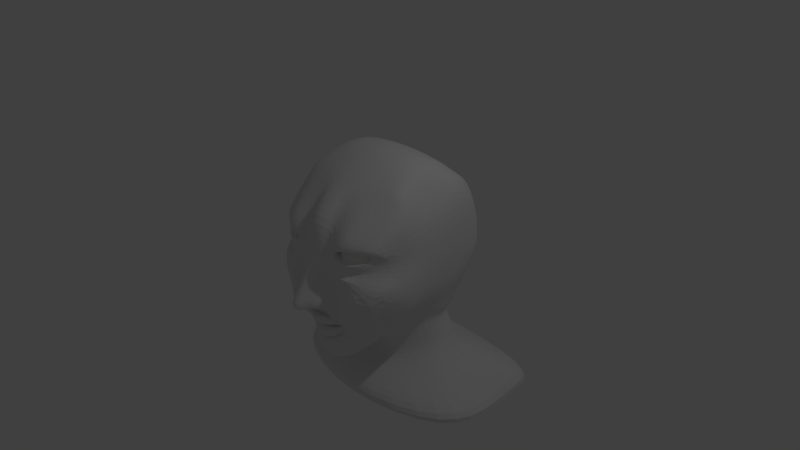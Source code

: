 # Source: shanhead.blend  (saved by Blender 2.78.0; exported with 4.5.12 LTS)
import bpy
from mathutils import Matrix  # noqa: F401  (used for matrix-valued properties, if any)

bpy.ops.wm.read_factory_settings(use_empty=True)
scene = bpy.context.scene
scene.name = 'Scene'

# ---- collections
col_collection_1 = bpy.data.collections.new('Collection 1'); scene.collection.children.link(col_collection_1)

# ---- materials (node trees are filled in below, after node groups)
mat_material = bpy.data.materials.new('Material')
mat_material.alpha_threshold = 0.0
mat_material.use_transparent_shadow = False
mat_material.roughness = 0.5
mat_material.line_color = (0.0, 0.0, 0.0, 1.0)
mat_eye = bpy.data.materials.new('eye')
mat_eye.alpha_threshold = 0.0
mat_eye.use_transparent_shadow = False
mat_eye.diffuse_color = (0.8, 0.7957, 0.783, 1.0)
mat_eye.roughness = 0.5

# ---- material node trees

# ---- world
world_world = bpy.data.worlds.new('World'); scene.world = world_world
world_world.color = (0.05088, 0.05088, 0.05088)
world_world.use_sun_shadow = False
world_world.sun_shadow_jitter_overblur = 0.0
world_world.cycles.sampling_method = 'MANUAL'

# ---- cameras
cam_camera = bpy.data.cameras.new('Camera')
cam_camera.clip_end = 100.0
cam_camera.lens = 35.0
cam_camera.sensor_width = 32.0
cam_camera.sensor_height = 18.0
cam_camera.ortho_scale = 7.314
cam_camera.dof.focus_distance = 0.0
cam_camera.dof.aperture_fstop = 128.0

# ---- lights
light_lamp = bpy.data.lights.new('Lamp', 'POINT')
light_lamp.transmission_factor = 0.0
light_lamp.cutoff_distance = 30.0
light_lamp.energy = 100.0
light_lamp.shadow_buffer_clip_start = 1.001
light_lamp.shadow_soft_size = 0.1
light_lamp.shadow_maximum_resolution = 0.006
light_lamp.use_absolute_resolution = True

# ---- meshes
me_cube = bpy.data.meshes.new('Cube')
me_cube.from_pydata([(0.0, -0.002131, -1.28), (0.3968, 0.1146, -1.147), (0.0, -0.6975, -1.309), (0.0, 1.723, -1.773), (0.6072, 0.4306, -0.8739), (0.0, 0.1221, 1.437), (0.0, 0.4577, 1.436), (0.0, -0.5906, 1.026), (0.3115, 0.1308, 1.418), (0.507, 0.4905, 1.379), (0.2186, -0.5194, 1.04), (0.9241, 0.7009, 0.007825), (0.9695, 0.1654, 0.7683), (0.7364, -0.5825, 0.4584), (0.8837, 0.6749, -0.3287), (0.9636, 0.6135, 0.8703), (0.7312, -0.6911, 0.4886), (0.6835, -0.3142, -0.7722), (0.0, -1.094, -0.0003384), (0.2361, -0.8577, -0.1056), (0.0, -0.8692, 0.3237), (0.0, -0.8088, -0.5655), (0.8866, -0.7722, -0.07168), (1.599, 0.702, -1.842), (1.039, 0.6491, -1.592), (0.0, 1.361, 0.006289), (0.4782, 1.33, 0.008753), (0.0, 1.226, -0.4085), (0.7387, 0.5295, -1.348), (0.0, 1.33, 0.464), (0.4594, 1.3, 0.4151), (0.4636, 1.176, -0.3977), (0.6718, 0.4979, -1.192), (1.595, -0.1224, -1.828), (0.7696, 0.4548, -0.6025), (0.5644, 0.9418, -0.909), (0.0, 1.083, -0.8839), (1.096, 0.2648, -1.623), (0.7606, 1.07, -0.3227), (0.8049, 1.23, 0.01053), (0.7606, 1.236, 0.4144), (0.2842, -0.7187, -0.6325), (0.4768, 0.1803, -1.451), (0.4903, -0.8706, 0.534), (0.8832, -0.5203, 0.1814), (0.3289, 0.0886, -1.348), (0.0, -0.6111, -1.839), (0.0, -0.4163, -1.656), (0.0, -0.04206, -1.556), (0.0, 0.0882, -1.415), (1.608, 1.592, -1.662), (0.8467, 1.116, -1.52), (0.7584, 1.024, -1.337), (0.6464, 0.9564, -1.109), (0.8548, 0.5882, 1.126), (0.74, 0.1621, 1.193), (0.8858, -0.1651, 1.021), (0.276, 1.177, 0.8858), (0.0, 1.201, 0.9072), (0.0, 1.162, -1.099), (0.3551, -0.868, 0.481), (0.0, -0.9305, 0.7617), (0.0, 1.264, -1.31), (0.0, 1.38, -1.499), (0.0, 1.854, -2.052), (1.656, 1.718, -1.989), (0.6872, 0.9182, -0.6484), (0.0, 0.9013, -1.931), (1.66, 0.8282, -2.125), (0.6709, 1.152, 0.8987), (1.601, 0.01216, -2.114), (0.0, -0.4735, -2.119), (0.6049, 0.6862, -0.9843), (0.0, 0.8293, 1.242), (0.4805, 0.8232, 1.19), (0.8645, 0.9652, 0.009178), (0.8222, 0.8726, -0.3257), (0.8773, 0.9249, 0.7429), (1.603, 1.147, -1.752), (0.6602, 0.7271, -1.151), (0.9426, 0.8826, -1.556), (0.7492, 0.7766, -1.342), (0.735, 0.6865, -0.6528), (0.7703, 0.8701, 1.053), (0.0, 1.378, -1.992), (1.658, 1.273, -2.057), (0.7052, 0.4427, -0.7196), (0.7134, 0.5398, 1.252), (0.6624, 0.1493, 1.319), (0.7238, -0.3143, 1.038), (0.5376, -0.8756, 0.1749), (0.4684, -0.8564, 0.3437), (0.6586, 1.28, 0.009642), (0.6243, 1.268, 0.4148), (0.6279, 1.123, -0.3602), (0.64, 0.93, -0.7787), (0.495, 1.165, 0.8923), (0.6412, 0.8466, 1.122), (0.6904, 0.6864, -0.8185), (0.1342, -1.196, -0.3023), (0.2481, -0.9156, -0.3633), (0.3097, -0.8357, 0.3895), (0.243, -0.7578, -0.6439), (0.5934, 0.9373, -0.8591), (0.6486, 0.6863, -0.8995), (0.0, -1.171, -0.3773), (0.0, -1.296, -0.2357), (0.2543, -0.9739, -0.1842), (0.5137, 0.1376, 1.386), (0.6144, 0.5156, 1.316), (0.1319, -0.8644, 0.7577), (0.1297, -0.9604, 0.01383), (0.0, -0.2212, -1.154), (0.1308, -0.8721, 0.3197), (0.123, -0.5505, 1.034), (0.3632, -0.1681, -1.018), (0.2288, -0.2671, 1.23), (0.9915, -0.1803, 0.01561), (0.9453, -0.1692, 0.6949), (0.7949, -0.1553, -0.6031), (0.7288, -0.1601, 1.182), (0.5577, -0.1617, -0.7876), (0.2047, -0.6132, -1.332), (0.5616, 0.1164, -0.8057), (0.5421, 1.284, 0.415), (0.3937, 1.171, 0.8893), (0.959, 0.1425, 0.03216), (0.4185, -0.4382, 1.039), (0.5482, 1.149, -0.3784), (0.444, -0.2226, 1.205), (0.5666, 0.8357, 1.153), (0.5751, 1.303, 0.00923), (0.0, -0.2823, 1.241), (0.6903, -0.7443, 0.3593), (0.2181, -0.7817, -0.6426), (0.1911, -0.7203, -0.699), (0.0, -0.7306, -0.9223), (0.2797, -0.7142, -0.64), (0.6406, 1.274, 0.2223), (0.4686, 1.315, 0.2151), (0.9227, -0.1788, 0.3297), (0.9465, 0.6754, 0.2603), (0.5581, 1.293, 0.2189), (0.8687, 0.952, 0.2493), (0.0, 1.347, 0.2213), (0.9803, 0.149, 0.3348), (0.781, 1.233, 0.229), (0.5901, -0.8147, -0.6877), (0.3152, -0.8998, 0.1205), (0.0, -0.7428, -0.4167), (0.4931, -0.6112, -0.9031), (0.208, -0.8254, -0.9306), (0.3449, -0.8325, -0.4754), (0.0, -0.8225, -1.038), (0.3937, -0.7728, -0.5929), (0.3963, -0.643, -0.621), (0.0, -0.9792, -0.6025), (0.2393, -0.7995, -0.5233), (0.3251, -0.6717, -0.6607), (0.2082, -0.6413, -0.7643), (0.2918, -0.7513, -0.5534), (0.0, -0.7639, -0.942), (0.342, -0.7046, -0.6079), (0.3351, -0.7176, -0.6283), (0.0, -0.9183, -0.6916), (0.2261, -0.8143, -0.5369), (0.3495, -0.8318, -0.213), (0.2028, -0.7215, -0.9038), (0.2772, -0.7679, -0.5739), (0.0, -0.9588, -0.8314), (0.3131, -0.7401, -0.6252), (0.0, -0.8285, -0.7241), (0.2238, -0.8272, -0.6014), (0.3022, -0.7217, -0.6501), (0.1968, -0.756, -0.7214), (0.2601, -0.7919, -0.6005), (0.0, -0.7829, -0.61), (0.1791, -0.4744, -0.4494), (0.1085, -0.5414, -0.4291), (0.06574, -0.5824, -0.4069), (0.01962, -0.4698, -0.5634), (0.1794, -0.4723, -0.4663), (0.1714, -0.4592, -0.4622), (0.0, -0.6533, -0.5786), (0.0, -0.6326, -0.642), (0.8028, -0.5068, 0.3509), (0.8479, -0.6466, 0.5554), (0.6749, -0.7302, 0.6117), (0.4968, -0.8648, 0.6742), (0.2045, -0.7801, 0.6289), (0.1883, -0.8321, 0.3125), (0.4622, -0.8635, 0.2377), (0.6998, -0.7123, 0.2603), (0.9115, -0.4876, 0.4624), (0.7783, -0.5518, 0.4604), (0.74, -0.6879, 0.5146), (0.4874, -0.8723, 0.5621), (0.3351, -0.8701, 0.5017), (0.2714, -0.8302, 0.3727), (0.4652, -0.8606, 0.3176), (0.6963, -0.737, 0.333), (0.685, -0.5827, 0.4636), (0.7129, -0.6632, 0.4693), (0.4839, -0.8378, 0.5124), (0.3663, -0.8338, 0.467), (0.4592, -0.8229, 0.3504), (0.3393, -0.8085, 0.4134), (0.6752, -0.7207, 0.3927), (0.7273, -0.5516, 0.4654), (0.722, -0.6601, 0.4956), (0.4811, -0.8394, 0.5409), (0.346, -0.8362, 0.4879), (0.3005, -0.8028, 0.3965), (0.4625, -0.8213, 0.377), (0.6811, -0.7131, 0.3662), (0.5713, -0.1878, 0.5626), (0.5992, -0.2684, 0.5683), (0.3702, -0.4384, 0.6114), (0.2526, -0.4259, 0.566), (0.2256, -0.3934, 0.5124), (0.5615, -0.3243, 0.4917), (0.3488, -0.4043, 0.4759), (0.9155, 0.1323, -0.2956), (0.7521, 0.1235, -0.605), (0.0, -0.8523, -0.523), (0.1836, -0.8759, -0.4396), (0.3797, -0.6632, -0.6229), (0.3463, -0.5417, -1.132), (0.5614, -0.9407, -0.1128), (0.3743, -0.9493, -0.4108), (0.3552, -0.6378, -0.9164), (0.287, -0.6984, -0.7149), (0.9561, -0.1671, -0.3126), (0.369, -0.8568, -0.1248)], [(90, 229)], [(78, 23, 68, 85), (3, 50, 65, 64), (98, 95, 66, 82), (149, 99, 105), (5, 8, 9, 6), (73, 74, 57, 58), (88, 55, 54, 87), (97, 83, 69, 96), (5, 132, 116, 8), (120, 89, 56), (7, 61, 110, 114), (89, 187, 186, 56), (75, 76, 38, 39), (76, 82, 66, 38), (12, 15, 54, 55), (75, 39, 146, 143), (77, 40, 69, 83), (44, 117, 140, 185), (118, 56, 186), (44, 22, 117), (90, 44, 185, 192, 191), (81, 28, 24, 80), (59, 53, 52, 62), (37, 47, 46, 33), (72, 4, 32, 79), (80, 24, 23, 78), (42, 48, 47, 37), (62, 52, 51, 63), (79, 32, 28, 81), (45, 49, 48, 42), (36, 35, 53, 59), (63, 51, 50, 3), (1, 0, 49, 45), (25, 144, 139, 26), (92, 138, 146, 39), (29, 58, 57, 30), (93, 96, 69, 40), (25, 26, 31, 27), (27, 31, 35, 36), (92, 39, 38, 94), (94, 38, 66, 95), (28, 42, 37, 24), (4, 1, 45, 32), (33, 46, 71, 70), (23, 33, 70, 68), (24, 37, 33, 23), (84, 64, 65, 85), (32, 45, 42, 28), (71, 67, 68, 70), (67, 84, 85, 68), (53, 79, 81, 52), (51, 80, 78, 50), (35, 72, 79, 53), (52, 81, 80, 51), (15, 77, 83, 54), (11, 75, 143, 141), (14, 34, 82, 76), (11, 14, 76, 75), (87, 54, 83, 97), (6, 9, 74, 73), (86, 98, 82, 34), (50, 78, 85, 65), (4, 72, 104, 86), (9, 109, 130, 74), (31, 128, 103, 35), (26, 131, 128, 31), (30, 57, 125, 124), (26, 139, 142, 131), (10, 189, 188, 127), (116, 10, 127, 129), (74, 130, 125, 57), (8, 108, 109, 9), (72, 35, 103, 104), (1, 4, 86, 123), (90, 22, 44), (129, 127, 89, 120), (105, 99, 106), (19, 107, 166), (106, 99, 111, 18), (111, 99, 107, 19), (1, 123, 115), (109, 108, 88, 87), (111, 113, 20, 18), (113, 190, 189, 110), (20, 113, 110, 61), (114, 110, 189, 10), (8, 116, 129, 108), (12, 55, 56, 118), (88, 120, 56, 55), (0, 1, 115, 112), (2, 112, 122), (149, 100, 99), (122, 151, 153, 2), (112, 115, 122), (130, 109, 87, 97), (107, 99, 100), (17, 150, 227), (128, 131, 92, 94), (116, 132, 7, 114, 10), (12, 118, 140, 145), (131, 142, 138, 92), (127, 188, 187, 89), (125, 130, 97, 96), (104, 103, 95, 98), (108, 129, 120, 88), (86, 104, 98), (103, 128, 94, 95), (124, 125, 96, 93), (90, 148, 233, 228, 22), (34, 14, 222, 223), (233, 148, 19), (17, 147, 150), (126, 117, 232, 222), (126, 11, 141, 145), (145, 140, 117, 126), (142, 139, 30, 124), (146, 138, 93, 40), (145, 141, 15, 12), (185, 140, 118, 186, 193), (138, 142, 124, 93), (141, 143, 77, 15), (139, 144, 29, 30), (143, 146, 40, 77), (17, 121, 119), (190, 113, 111, 19), (100, 229, 166), (191, 190, 19, 148, 90), (101, 91, 205, 212), (176, 135, 180, 184), (233, 166, 229, 22, 228), (21, 157, 100, 149), (155, 226, 154), (158, 231, 230, 150, 154), (160, 154, 147, 152), (159, 136, 153, 151), (157, 160, 152, 100), (162, 163, 226, 155, 154), (156, 225, 224), (163, 158, 226), (158, 167, 159, 231), (168, 162, 154, 160), (167, 161, 136, 159), (165, 168, 160, 157), (170, 163, 162), (164, 172, 165, 225, 156), (163, 173, 158), (173, 174, 167, 158), (175, 170, 162, 168), (174, 169, 161, 167), (172, 175, 168, 165), (41, 163, 170), (171, 134, 172, 164), (41, 137, 173, 163), (137, 135, 174, 173), (102, 41, 170, 175), (135, 176, 169, 174), (134, 102, 175, 172), (177, 181, 178, 179, 183, 184, 180, 182), (135, 137, 182, 180), (134, 171, 183, 179), (102, 134, 179, 178), (41, 102, 178, 181), (137, 41, 177, 182), (41, 181, 177), (195, 194, 193, 186), (196, 195, 187, 188), (197, 196, 188, 189), (198, 197, 189, 190), (199, 198, 190, 191), (195, 186, 187), (200, 199, 191, 192), (16, 43, 210, 209), (193, 194, 185), (194, 200, 192, 185), (16, 13, 194, 195), (60, 43, 196, 197), (101, 60, 197, 198), (91, 101, 198, 199), (133, 91, 199, 200), (43, 16, 195, 196), (13, 133, 200, 194), (207, 201, 215, 220), (203, 204, 218, 217), (43, 60, 211, 210), (133, 13, 208, 214), (91, 133, 214, 205), (60, 101, 212, 211), (13, 16, 209, 208), (202, 201, 208, 209), (204, 203, 210, 211), (206, 204, 211, 212), (213, 206, 212, 205), (207, 213, 205, 214), (203, 202, 209, 210), (201, 207, 214, 208), (215, 216, 217, 221, 220), (217, 218, 219, 221), (213, 207, 220, 221), (204, 206, 219, 218), (201, 202, 216, 215), (202, 203, 217, 216), (206, 213, 221, 219), (222, 14, 11, 126), (222, 119, 223), (223, 123, 86, 34), (223, 119, 121, 123), (17, 227, 122, 115, 121), (123, 121, 115), (227, 230, 151, 122), (224, 225, 165, 157, 21), (154, 150, 147), (154, 226, 158), (230, 227, 150), (230, 231, 159, 151), (232, 22, 17, 119), (222, 232, 119), (166, 107, 100), (22, 147, 17), (22, 229, 100, 152, 147), (166, 233, 19), (117, 22, 232)])
me_cube.materials.append(mat_material)
me_cube.use_remesh_preserve_volume = False
me_cube.use_remesh_preserve_attributes = False
me_cube.use_mirror_vertex_groups = False
me_cube.update()
me_sphere = bpy.data.meshes.new('Sphere')
me_sphere.from_pydata([(-0.09169, 0.01123, 1.264), (-0.04915, 0.002814, 1.285), (-0.008639, -0.01465, 1.304), (0.02829, -0.04048, 1.32), (0.0602, -0.07371, 1.334), (0.08589, -0.113, 1.344), (0.1044, -0.157, 1.35), (0.1149, -0.2038, 1.352), (0.1171, -0.2517, 1.35), (0.1109, -0.299, 1.344), (0.0965, -0.3436, 1.333), (0.07448, -0.384, 1.319), (0.04568, -0.4186, 1.303), (0.01121, -0.446, 1.283), (-0.02761, -0.4653, 1.263), (-0.09667, 0.01053, 1.272), (-0.05892, 0.001457, 1.3), (-0.02282, -0.01662, 1.326), (0.01024, -0.04299, 1.349), (0.03898, -0.07666, 1.368), (0.06231, -0.1163, 1.382), (0.07933, -0.1604, 1.39), (0.08938, -0.2073, 1.393), (0.09208, -0.2552, 1.39), (0.08732, -0.3022, 1.381), (0.07528, -0.3466, 1.367), (0.05644, -0.3865, 1.348), (0.03151, -0.4206, 1.325), (0.001444, -0.4474, 1.299), (-0.03259, -0.466, 1.27), (-0.1031, 0.009652, 1.279), (-0.0715, -0.0002722, 1.313), (-0.04108, -0.01913, 1.345), (-0.01301, -0.04619, 1.374), (0.01165, -0.08041, 1.397), (0.03194, -0.1205, 1.414), (0.04709, -0.1649, 1.424), (0.05651, -0.2119, 1.428), (0.05983, -0.2597, 1.424), (0.05694, -0.3064, 1.413), (0.04795, -0.3503, 1.396), (0.03319, -0.3897, 1.373), (0.01324, -0.4231, 1.344), (-0.01114, -0.4491, 1.312), (-0.039, -0.4668, 1.277), (-0.1107, 0.008614, 1.284), (-0.08641, -0.002307, 1.324), (-0.06273, -0.02208, 1.361), (-0.04056, -0.04995, 1.393), (-0.02075, -0.08483, 1.42), (-0.004056, -0.1254, 1.439), (0.008873, -0.1701, 1.451), (0.01754, -0.2172, 1.455), (0.02162, -0.2649, 1.451), (0.02095, -0.3113, 1.439), (0.01555, -0.3547, 1.419), (0.00564, -0.3935, 1.392), (-0.008406, -0.426, 1.36), (-0.02605, -0.4512, 1.323), (-0.04661, -0.4679, 1.283), (-0.1192, 0.007461, 1.288), (-0.1031, -0.00457, 1.331), (-0.08693, -0.02537, 1.372), (-0.07136, -0.05413, 1.407), (-0.05696, -0.08975, 1.436), (-0.0443, -0.1309, 1.457), (-0.03385, -0.1759, 1.47), (-0.02601, -0.2231, 1.475), (-0.0211, -0.2707, 1.47), (-0.01929, -0.3168, 1.457), (-0.02066, -0.3597, 1.435), (-0.02516, -0.3977, 1.406), (-0.0326, -0.4293, 1.37), (-0.04272, -0.4534, 1.33), (-0.0551, -0.469, 1.286), (-0.1282, 0.006236, 1.29), (-0.1209, -0.006973, 1.335), (-0.1127, -0.02885, 1.377), (-0.1042, -0.05857, 1.414), (-0.0956, -0.09497, 1.444), (-0.08723, -0.1367, 1.467), (-0.07943, -0.182, 1.48), (-0.07249, -0.2294, 1.485), (-0.06668, -0.2768, 1.48), (-0.06223, -0.3226, 1.466), (-0.05931, -0.3649, 1.444), (-0.05802, -0.4021, 1.413), (-0.05842, -0.4328, 1.376), (-0.0605, -0.4558, 1.334), (-0.06417, -0.4703, 1.288), (-0.1375, 0.004986, 1.29), (-0.1391, -0.009424, 1.336), (-0.1392, -0.03241, 1.378), (-0.1379, -0.0631, 1.415), (-0.1352, -0.1003, 1.445), (-0.1312, -0.1426, 1.468), (-0.1261, -0.1883, 1.482), (-0.1201, -0.2358, 1.486), (-0.1134, -0.2831, 1.481), (-0.1062, -0.3285, 1.467), (-0.09889, -0.3702, 1.445), (-0.09168, -0.4066, 1.414), (-0.08487, -0.4364, 1.377), (-0.07872, -0.4583, 1.335), (-0.07346, -0.4715, 1.289), (-0.1467, 0.00376, 1.288), (-0.157, -0.01183, 1.333), (-0.1653, -0.0359, 1.373), (-0.1711, -0.06754, 1.409), (-0.1742, -0.1055, 1.438), (-0.1746, -0.1484, 1.46), (-0.1721, -0.1945, 1.473), (-0.167, -0.2421, 1.478), (-0.1594, -0.2893, 1.473), (-0.1496, -0.3343, 1.46), (-0.1379, -0.3754, 1.438), (-0.1249, -0.4111, 1.408), (-0.1109, -0.4399, 1.372), (-0.09667, -0.4607, 1.331), (-0.08261, -0.4727, 1.287), (-0.1554, 0.002605, 1.285), (-0.174, -0.0141, 1.326), (-0.1899, -0.0392, 1.364), (-0.2025, -0.07173, 1.397), (-0.2111, -0.1104, 1.424), (-0.2156, -0.1539, 1.444), (-0.2157, -0.2003, 1.456), (-0.2114, -0.248, 1.46), (-0.2029, -0.2951, 1.456), (-0.1906, -0.3398, 1.444), (-0.1748, -0.3804, 1.423), (-0.1563, -0.4153, 1.396), (-0.1356, -0.4432, 1.363), (-0.1137, -0.4629, 1.325), (-0.09127, -0.4739, 1.284), (-0.1632, 0.001564, 1.28), (-0.1894, -0.01614, 1.316), (-0.2123, -0.04216, 1.349), (-0.2309, -0.0755, 1.379), (-0.2445, -0.1149, 1.403), (-0.2527, -0.1588, 1.42), (-0.2551, -0.2055, 1.431), (-0.2516, -0.2533, 1.435), (-0.2424, -0.3003, 1.431), (-0.2277, -0.3447, 1.42), (-0.2082, -0.3848, 1.402), (-0.1847, -0.419, 1.378), (-0.1579, -0.4461, 1.348), (-0.1291, -0.465, 1.315), (-0.09912, -0.4749, 1.279), (-0.1699, 0.0006785, 1.274), (-0.2026, -0.01787, 1.303), (-0.2314, -0.04468, 1.331), (-0.2552, -0.07871, 1.355), (-0.2732, -0.1187, 1.375), (-0.2846, -0.163, 1.39), (-0.2889, -0.21, 1.399), (-0.2861, -0.2579, 1.401), (-0.2762, -0.3048, 1.398), (-0.2596, -0.3489, 1.389), (-0.2369, -0.3886, 1.374), (-0.209, -0.4222, 1.354), (-0.1771, -0.4486, 1.33), (-0.1422, -0.4667, 1.302), (-0.1058, -0.4758, 1.272), (-0.1753, -1.813e-05, 1.266), (-0.2131, -0.01924, 1.288), (-0.2466, -0.04666, 1.309), (-0.2746, -0.08124, 1.327), (-0.296, -0.1216, 1.342), (-0.3099, -0.1663, 1.353), (-0.3158, -0.2135, 1.36), (-0.3135, -0.2614, 1.362), (-0.303, -0.3083, 1.36), (-0.2849, -0.3522, 1.353), (-0.2597, -0.3915, 1.341), (-0.2284, -0.4248, 1.326), (-0.1923, -0.4506, 1.308), (-0.1527, -0.4681, 1.287), (-0.1112, -0.4765, 1.265), (-0.179, -0.000499, 1.257), (-0.2204, -0.02018, 1.272), (-0.2573, -0.04803, 1.285), (-0.2882, -0.08298, 1.296), (-0.312, -0.1237, 1.306), (-0.3276, -0.1686, 1.313), (-0.3346, -0.2159, 1.317), (-0.3327, -0.2639, 1.318), (-0.3219, -0.3107, 1.317), (-0.3026, -0.3545, 1.312), (-0.2757, -0.3936, 1.305), (-0.242, -0.4265, 1.295), (-0.203, -0.452, 1.284), (-0.1601, -0.469, 1.27), (-0.1149, -0.477, 1.256), (-0.181, -0.0007455, 1.248), (-0.2244, -0.02067, 1.254), (-0.2631, -0.04874, 1.259), (-0.2956, -0.08387, 1.263), (-0.3206, -0.1247, 1.267), (-0.3372, -0.1697, 1.269), (-0.3448, -0.2171, 1.271), (-0.3431, -0.2652, 1.271), (-0.3321, -0.3119, 1.271), (-0.3122, -0.3556, 1.269), (-0.2843, -0.3946, 1.266), (-0.2494, -0.4274, 1.262), (-0.2088, -0.4527, 1.258), (-0.1641, -0.4695, 1.252), (-0.117, -0.4772, 1.247), (-0.1813, -0.0007484, 1.239), (-0.2248, -0.02067, 1.235), (-0.2637, -0.04874, 1.232), (-0.2963, -0.08388, 1.229), (-0.3215, -0.1247, 1.227), (-0.3383, -0.1697, 1.225), (-0.3459, -0.2172, 1.224), (-0.3442, -0.2652, 1.223), (-0.3332, -0.3119, 1.224), (-0.3133, -0.3557, 1.224), (-0.2852, -0.3947, 1.226), (-0.2501, -0.4274, 1.228), (-0.2094, -0.4527, 1.231), (-0.1645, -0.4695, 1.234), (-0.1172, -0.4772, 1.237), (-0.1797, -0.0005074, 1.23), (-0.2217, -0.0202, 1.217), (-0.2591, -0.04806, 1.206), (-0.2906, -0.08301, 1.196), (-0.3147, -0.1237, 1.187), (-0.3307, -0.1686, 1.181), (-0.3379, -0.2159, 1.177), (-0.336, -0.2639, 1.176), (-0.3251, -0.3107, 1.177), (-0.3057, -0.3545, 1.181), (-0.2784, -0.3936, 1.187), (-0.2444, -0.4265, 1.195), (-0.2048, -0.452, 1.205), (-0.1613, -0.4691, 1.216), (-0.1156, -0.477, 1.228), (-0.1763, -3.18e-05, 1.221), (-0.2151, -0.01927, 1.2), (-0.2496, -0.0467, 1.181), (-0.2784, -0.08129, 1.164), (-0.3004, -0.1217, 1.15), (-0.3148, -0.1663, 1.14), (-0.321, -0.2136, 1.133), (-0.3188, -0.2615, 1.131), (-0.3083, -0.3083, 1.133), (-0.2898, -0.3523, 1.139), (-0.2641, -0.3916, 1.149), (-0.2322, -0.4248, 1.163), (-0.1953, -0.4507, 1.18), (-0.1548, -0.4681, 1.199), (-0.1122, -0.4765, 1.219), (-0.1713, 0.0006601, 1.213), (-0.2054, -0.01791, 1.184), (-0.2354, -0.04473, 1.158), (-0.2604, -0.07878, 1.135), (-0.2792, -0.1187, 1.116), (-0.2912, -0.1631, 1.102), (-0.296, -0.2101, 1.094), (-0.2933, -0.258, 1.091), (-0.2832, -0.3049, 1.093), (-0.2662, -0.349, 1.102), (-0.2429, -0.3887, 1.116), (-0.2142, -0.4223, 1.134), (-0.1811, -0.4487, 1.157), (-0.145, -0.4668, 1.183), (-0.1072, -0.4758, 1.212), (-0.1649, 0.001542, 1.206), (-0.1928, -0.01618, 1.171), (-0.2172, -0.04222, 1.139), (-0.2371, -0.07558, 1.111), (-0.2519, -0.115, 1.088), (-0.2609, -0.1589, 1.07), (-0.2638, -0.2056, 1.06), (-0.2604, -0.2534, 1.056), (-0.251, -0.3004, 1.059), (-0.2359, -0.3448, 1.07), (-0.2156, -0.3849, 1.087), (-0.1909, -0.4191, 1.11), (-0.1628, -0.4462, 1.138), (-0.1324, -0.465, 1.17), (-0.1008, -0.475, 1.205), (-0.1573, 0.002579, 1.201), (-0.1779, -0.01415, 1.161), (-0.1955, -0.03927, 1.124), (-0.2096, -0.07182, 1.091), (-0.2195, -0.1106, 1.065), (-0.2249, -0.154, 1.045), (-0.2255, -0.2004, 1.032), (-0.2215, -0.2481, 1.028), (-0.2128, -0.2952, 1.032), (-0.1999, -0.3399, 1.044), (-0.1832, -0.3805, 1.064), (-0.1634, -0.4154, 1.09), (-0.1412, -0.4432, 1.123), (-0.1175, -0.463, 1.159), (-0.09323, -0.4739, 1.199), (-0.1346, 0.01026, 1.242), (-0.1488, 0.003733, 1.197), (-0.1612, -0.01188, 1.153), (-0.1713, -0.03598, 1.113), (-0.1788, -0.06764, 1.078), (-0.1833, -0.1056, 1.048), (-0.1846, -0.1485, 1.027), (-0.1828, -0.1946, 1.013), (-0.1779, -0.2422, 1.009), (-0.1701, -0.2894, 1.013), (-0.1596, -0.3344, 1.026), (-0.147, -0.3756, 1.048), (-0.1326, -0.4112, 1.077), (-0.117, -0.4399, 1.112), (-0.1008, -0.4607, 1.152), (-0.08473, -0.4728, 1.196), (-0.1397, 0.004958, 1.195), (-0.1434, -0.00948, 1.149), (-0.1455, -0.03249, 1.107), (-0.1459, -0.0632, 1.07), (-0.1446, -0.1004, 1.04), (-0.1417, -0.1427, 1.017), (-0.1372, -0.1885, 1.003), (-0.1314, -0.2359, 0.9984), (-0.1245, -0.2833, 1.003), (-0.1167, -0.3286, 1.017), (-0.1083, -0.3703, 1.039), (-0.0997, -0.4067, 1.069), (-0.09117, -0.4365, 1.106), (-0.08306, -0.4583, 1.148), (-0.07567, -0.4715, 1.194), (-0.1305, 0.006207, 1.195), (-0.1252, -0.007029, 1.149), (-0.119, -0.02894, 1.106), (-0.1122, -0.05867, 1.069), (-0.105, -0.09509, 1.039), (-0.0977, -0.1368, 1.016), (-0.09054, -0.1822, 1.002), (-0.08382, -0.2295, 0.9973), (-0.0778, -0.277, 1.002), (-0.0727, -0.3227, 1.016), (-0.06873, -0.365, 1.038), (-0.06603, -0.4022, 1.068), (-0.06472, -0.4329, 1.105), (-0.06484, -0.4559, 1.148), (-0.06638, -0.4703, 1.193), (-0.1213, 0.007433, 1.196), (-0.1072, -0.004624, 1.152), (-0.09298, -0.02544, 1.111), (-0.07906, -0.05423, 1.075), (-0.06602, -0.08987, 1.046), (-0.05436, -0.131, 1.024), (-0.04453, -0.176, 1.01), (-0.03691, -0.2232, 1.006), (-0.03179, -0.2708, 1.01), (-0.02936, -0.3169, 1.023), (-0.02972, -0.3598, 1.045), (-0.03286, -0.3978, 1.074), (-0.03866, -0.4294, 1.11), (-0.04688, -0.4535, 1.151), (-0.05723, -0.4691, 1.195), (-0.1126, 0.008589, 1.2), (-0.09025, -0.002357, 1.159), (-0.06831, -0.02215, 1.121), (-0.04766, -0.05004, 1.087), (-0.0291, -0.08494, 1.06), (-0.01333, -0.1255, 1.04), (-0.0009763, -0.1702, 1.027), (0.0075, -0.2173, 1.023), (0.01177, -0.265, 1.027), (0.01167, -0.3114, 1.039), (0.007202, -0.3549, 1.059), (-0.00146, -0.3936, 1.086), (-0.01398, -0.4261, 1.12), (-0.02989, -0.4512, 1.157), (-0.04856, -0.4679, 1.198), (-0.1048, 0.00963, 1.205), (-0.07487, -0.0003161, 1.168), (-0.04597, -0.01919, 1.135), (-0.01923, -0.04627, 1.106), (0.004332, -0.08051, 1.082), (0.02381, -0.1206, 1.064), (0.03846, -0.165, 1.053), (0.0477, -0.212, 1.049), (0.0512, -0.2598, 1.052), (0.04881, -0.3065, 1.063), (0.04063, -0.3504, 1.081), (0.02697, -0.3898, 1.105), (0.008351, -0.4231, 1.134), (-0.0145, -0.4492, 1.167), (-0.04072, -0.4669, 1.203), (-0.09808, 0.01052, 1.211), (-0.06168, 0.001421, 1.181), (-0.02683, -0.01667, 1.153), (0.005131, -0.04306, 1.129), (0.03298, -0.07673, 1.109), (0.05564, -0.1164, 1.094), (0.07225, -0.1605, 1.085), (0.08216, -0.2074, 1.082), (0.08499, -0.2553, 1.085), (0.08064, -0.3023, 1.094), (0.06928, -0.3466, 1.108), (0.05133, -0.3866, 1.128), (0.02749, -0.4206, 1.152), (-0.00132, -0.4474, 1.18), (-0.034, -0.466, 1.21), (-0.09274, 0.01121, 1.219), (-0.0512, 0.002788, 1.196), (-0.01162, -0.01468, 1.175), (0.02449, -0.04053, 1.157), (0.05574, -0.07376, 1.142), (0.08093, -0.1131, 1.131), (0.0991, -0.157, 1.124), (0.1095, -0.2039, 1.121), (0.1118, -0.2518, 1.123), (0.1059, -0.299, 1.13), (0.09204, -0.3437, 1.141), (0.07069, -0.3841, 1.156), (0.0427, -0.4186, 1.174), (0.009157, -0.4461, 1.195), (-0.02866, -0.4653, 1.217), (-0.08898, 0.01169, 1.227), (-0.04384, 0.003731, 1.213), (-0.0009271, -0.01332, 1.2), (0.0381, -0.03879, 1.188), (0.07175, -0.07172, 1.178), (0.09872, -0.1108, 1.171), (0.118, -0.1546, 1.167), (0.1288, -0.2014, 1.165), (0.1307, -0.2494, 1.166), (0.1237, -0.2967, 1.171), (0.108, -0.3416, 1.178), (0.0843, -0.3823, 1.187), (0.0534, -0.4173, 1.199), (0.01652, -0.4451, 1.212), (-0.0249, -0.4648, 1.226), (-0.08696, 0.01194, 1.237), (-0.03986, 0.004214, 1.231), (0.004841, -0.01261, 1.226), (0.04544, -0.0379, 1.221), (0.08038, -0.07066, 1.217), (0.1083, -0.1097, 1.215), (0.1282, -0.1534, 1.213), (0.1392, -0.2001, 1.212), (0.1409, -0.2482, 1.212), (0.1333, -0.2956, 1.214), (0.1167, -0.3406, 1.217), (0.09164, -0.3814, 1.22), (0.05916, -0.4166, 1.225), (0.0205, -0.4446, 1.23), (-0.02288, -0.4646, 1.235), (-0.08674, 0.01194, 1.246), (-0.03944, 0.00422, 1.249), (0.005461, -0.0126, 1.252), (0.04623, -0.03789, 1.255), (0.08131, -0.07065, 1.257), (0.1093, -0.1096, 1.259), (0.1293, -0.1534, 1.26), (0.1403, -0.2001, 1.26), (0.142, -0.2481, 1.26), (0.1343, -0.2956, 1.258), (0.1176, -0.3406, 1.257), (0.09243, -0.3814, 1.254), (0.05978, -0.4166, 1.251), (0.02092, -0.4446, 1.248), (-0.02266, -0.4646, 1.245), (-0.08834, 0.0117, 1.255), (-0.04257, 0.003747, 1.267), (0.0009092, -0.01329, 1.279), (0.04044, -0.03876, 1.289), (0.0745, -0.07168, 1.297), (0.1018, -0.1108, 1.303), (0.1212, -0.1546, 1.306), (0.1321, -0.2014, 1.307), (0.134, -0.2494, 1.306), (0.1268, -0.2967, 1.302), (0.1108, -0.3416, 1.296), (0.08664, -0.3823, 1.288), (0.05523, -0.4172, 1.278), (0.01779, -0.4451, 1.266), (-0.02426, -0.4648, 1.254), (-0.06929, -0.4756, 1.241)], [], [(479, 478, 12, 13), (472, 471, 5, 6), (480, 479, 13, 14), (473, 472, 6, 7), (466, 300, 0), (481, 480, 14), (474, 473, 7, 8), (467, 466, 0, 1), (475, 474, 8, 9), (468, 467, 1, 2), (476, 475, 9, 10), (469, 468, 2, 3), (477, 476, 10, 11), (470, 469, 3, 4), (478, 477, 11, 12), (471, 470, 4, 5), (12, 11, 26, 27), (5, 4, 19, 20), (13, 12, 27, 28), (6, 5, 20, 21), (14, 13, 28, 29), (7, 6, 21, 22), (0, 300, 15), (481, 14, 29), (8, 7, 22, 23), (1, 0, 15, 16), (9, 8, 23, 24), (2, 1, 16, 17), (10, 9, 24, 25), (3, 2, 17, 18), (11, 10, 25, 26), (4, 3, 18, 19), (16, 15, 30, 31), (24, 23, 38, 39), (17, 16, 31, 32), (25, 24, 39, 40), (18, 17, 32, 33), (26, 25, 40, 41), (19, 18, 33, 34), (27, 26, 41, 42), (20, 19, 34, 35), (28, 27, 42, 43), (21, 20, 35, 36), (29, 28, 43, 44), (22, 21, 36, 37), (15, 300, 30), (481, 29, 44), (23, 22, 37, 38), (35, 34, 49, 50), (43, 42, 57, 58), (36, 35, 50, 51), (44, 43, 58, 59), (37, 36, 51, 52), (30, 300, 45), (481, 44, 59), (38, 37, 52, 53), (31, 30, 45, 46), (39, 38, 53, 54), (32, 31, 46, 47), (40, 39, 54, 55), (33, 32, 47, 48), (41, 40, 55, 56), (34, 33, 48, 49), (42, 41, 56, 57), (54, 53, 68, 69), (47, 46, 61, 62), (55, 54, 69, 70), (48, 47, 62, 63), (56, 55, 70, 71), (49, 48, 63, 64), (57, 56, 71, 72), (50, 49, 64, 65), (58, 57, 72, 73), (51, 50, 65, 66), (59, 58, 73, 74), (52, 51, 66, 67), (45, 300, 60), (481, 59, 74), (53, 52, 67, 68), (46, 45, 60, 61), (73, 72, 87, 88), (66, 65, 80, 81), (74, 73, 88, 89), (67, 66, 81, 82), (60, 300, 75), (481, 74, 89), (68, 67, 82, 83), (61, 60, 75, 76), (69, 68, 83, 84), (62, 61, 76, 77), (70, 69, 84, 85), (63, 62, 77, 78), (71, 70, 85, 86), (64, 63, 78, 79), (72, 71, 86, 87), (65, 64, 79, 80), (77, 76, 91, 92), (85, 84, 99, 100), (78, 77, 92, 93), (86, 85, 100, 101), (79, 78, 93, 94), (87, 86, 101, 102), (80, 79, 94, 95), (88, 87, 102, 103), (81, 80, 95, 96), (89, 88, 103, 104), (82, 81, 96, 97), (75, 300, 90), (481, 89, 104), (83, 82, 97, 98), (76, 75, 90, 91), (84, 83, 98, 99), (96, 95, 110, 111), (104, 103, 118, 119), (97, 96, 111, 112), (90, 300, 105), (481, 104, 119), (98, 97, 112, 113), (91, 90, 105, 106), (99, 98, 113, 114), (92, 91, 106, 107), (100, 99, 114, 115), (93, 92, 107, 108), (101, 100, 115, 116), (94, 93, 108, 109), (102, 101, 116, 117), (95, 94, 109, 110), (103, 102, 117, 118), (115, 114, 129, 130), (108, 107, 122, 123), (116, 115, 130, 131), (109, 108, 123, 124), (117, 116, 131, 132), (110, 109, 124, 125), (118, 117, 132, 133), (111, 110, 125, 126), (119, 118, 133, 134), (112, 111, 126, 127), (105, 300, 120), (481, 119, 134), (113, 112, 127, 128), (106, 105, 120, 121), (114, 113, 128, 129), (107, 106, 121, 122), (134, 133, 148, 149), (127, 126, 141, 142), (120, 300, 135), (481, 134, 149), (128, 127, 142, 143), (121, 120, 135, 136), (129, 128, 143, 144), (122, 121, 136, 137), (130, 129, 144, 145), (123, 122, 137, 138), (131, 130, 145, 146), (124, 123, 138, 139), (132, 131, 146, 147), (125, 124, 139, 140), (133, 132, 147, 148), (126, 125, 140, 141), (146, 145, 160, 161), (139, 138, 153, 154), (147, 146, 161, 162), (140, 139, 154, 155), (148, 147, 162, 163), (141, 140, 155, 156), (149, 148, 163, 164), (142, 141, 156, 157), (135, 300, 150), (481, 149, 164), (143, 142, 157, 158), (136, 135, 150, 151), (144, 143, 158, 159), (137, 136, 151, 152), (145, 144, 159, 160), (138, 137, 152, 153), (150, 300, 165), (481, 164, 179), (158, 157, 172, 173), (151, 150, 165, 166), (159, 158, 173, 174), (152, 151, 166, 167), (160, 159, 174, 175), (153, 152, 167, 168), (161, 160, 175, 176), (154, 153, 168, 169), (162, 161, 176, 177), (155, 154, 169, 170), (163, 162, 177, 178), (156, 155, 170, 171), (164, 163, 178, 179), (157, 156, 171, 172), (169, 168, 183, 184), (177, 176, 191, 192), (170, 169, 184, 185), (178, 177, 192, 193), (171, 170, 185, 186), (179, 178, 193, 194), (172, 171, 186, 187), (165, 300, 180), (481, 179, 194), (173, 172, 187, 188), (166, 165, 180, 181), (174, 173, 188, 189), (167, 166, 181, 182), (175, 174, 189, 190), (168, 167, 182, 183), (176, 175, 190, 191), (188, 187, 202, 203), (181, 180, 195, 196), (189, 188, 203, 204), (182, 181, 196, 197), (190, 189, 204, 205), (183, 182, 197, 198), (191, 190, 205, 206), (184, 183, 198, 199), (192, 191, 206, 207), (185, 184, 199, 200), (193, 192, 207, 208), (186, 185, 200, 201), (194, 193, 208, 209), (187, 186, 201, 202), (180, 300, 195), (481, 194, 209), (207, 206, 221, 222), (200, 199, 214, 215), (208, 207, 222, 223), (201, 200, 215, 216), (209, 208, 223, 224), (202, 201, 216, 217), (195, 300, 210), (481, 209, 224), (203, 202, 217, 218), (196, 195, 210, 211), (204, 203, 218, 219), (197, 196, 211, 212), (205, 204, 219, 220), (198, 197, 212, 213), (206, 205, 220, 221), (199, 198, 213, 214), (211, 210, 225, 226), (219, 218, 233, 234), (212, 211, 226, 227), (220, 219, 234, 235), (213, 212, 227, 228), (221, 220, 235, 236), (214, 213, 228, 229), (222, 221, 236, 237), (215, 214, 229, 230), (223, 222, 237, 238), (216, 215, 230, 231), (224, 223, 238, 239), (217, 216, 231, 232), (210, 300, 225), (481, 224, 239), (218, 217, 232, 233), (230, 229, 244, 245), (238, 237, 252, 253), (231, 230, 245, 246), (239, 238, 253, 254), (232, 231, 246, 247), (225, 300, 240), (481, 239, 254), (233, 232, 247, 248), (226, 225, 240, 241), (234, 233, 248, 249), (227, 226, 241, 242), (235, 234, 249, 250), (228, 227, 242, 243), (236, 235, 250, 251), (229, 228, 243, 244), (237, 236, 251, 252), (249, 248, 263, 264), (242, 241, 256, 257), (250, 249, 264, 265), (243, 242, 257, 258), (251, 250, 265, 266), (244, 243, 258, 259), (252, 251, 266, 267), (245, 244, 259, 260), (253, 252, 267, 268), (246, 245, 260, 261), (254, 253, 268, 269), (247, 246, 261, 262), (240, 300, 255), (481, 254, 269), (248, 247, 262, 263), (241, 240, 255, 256), (268, 267, 282, 283), (261, 260, 275, 276), (269, 268, 283, 284), (262, 261, 276, 277), (255, 300, 270), (481, 269, 284), (263, 262, 277, 278), (256, 255, 270, 271), (264, 263, 278, 279), (257, 256, 271, 272), (265, 264, 279, 280), (258, 257, 272, 273), (266, 265, 280, 281), (259, 258, 273, 274), (267, 266, 281, 282), (260, 259, 274, 275), (280, 279, 294, 295), (273, 272, 287, 288), (281, 280, 295, 296), (274, 273, 288, 289), (282, 281, 296, 297), (275, 274, 289, 290), (283, 282, 297, 298), (276, 275, 290, 291), (284, 283, 298, 299), (277, 276, 291, 292), (270, 300, 285), (481, 284, 299), (278, 277, 292, 293), (271, 270, 285, 286), (279, 278, 293, 294), (272, 271, 286, 287), (299, 298, 314, 315), (292, 291, 307, 308), (285, 300, 301), (481, 299, 315), (293, 292, 308, 309), (286, 285, 301, 302), (294, 293, 309, 310), (287, 286, 302, 303), (295, 294, 310, 311), (288, 287, 303, 304), (296, 295, 311, 312), (289, 288, 304, 305), (297, 296, 312, 313), (290, 289, 305, 306), (298, 297, 313, 314), (291, 290, 306, 307), (304, 303, 318, 319), (312, 311, 326, 327), (305, 304, 319, 320), (313, 312, 327, 328), (306, 305, 320, 321), (314, 313, 328, 329), (307, 306, 321, 322), (315, 314, 329, 330), (308, 307, 322, 323), (301, 300, 316), (481, 315, 330), (309, 308, 323, 324), (302, 301, 316, 317), (310, 309, 324, 325), (303, 302, 317, 318), (311, 310, 325, 326), (323, 322, 337, 338), (316, 300, 331), (481, 330, 345), (324, 323, 338, 339), (317, 316, 331, 332), (325, 324, 339, 340), (318, 317, 332, 333), (326, 325, 340, 341), (319, 318, 333, 334), (327, 326, 341, 342), (320, 319, 334, 335), (328, 327, 342, 343), (321, 320, 335, 336), (329, 328, 343, 344), (322, 321, 336, 337), (330, 329, 344, 345), (342, 341, 356, 357), (335, 334, 349, 350), (343, 342, 357, 358), (336, 335, 350, 351), (344, 343, 358, 359), (337, 336, 351, 352), (345, 344, 359, 360), (338, 337, 352, 353), (331, 300, 346), (481, 345, 360), (339, 338, 353, 354), (332, 331, 346, 347), (340, 339, 354, 355), (333, 332, 347, 348), (341, 340, 355, 356), (334, 333, 348, 349), (346, 300, 361), (481, 360, 375), (354, 353, 368, 369), (347, 346, 361, 362), (355, 354, 369, 370), (348, 347, 362, 363), (356, 355, 370, 371), (349, 348, 363, 364), (357, 356, 371, 372), (350, 349, 364, 365), (358, 357, 372, 373), (351, 350, 365, 366), (359, 358, 373, 374), (352, 351, 366, 367), (360, 359, 374, 375), (353, 352, 367, 368), (365, 364, 379, 380), (373, 372, 387, 388), (366, 365, 380, 381), (374, 373, 388, 389), (367, 366, 381, 382), (375, 374, 389, 390), (368, 367, 382, 383), (361, 300, 376), (481, 375, 390), (369, 368, 383, 384), (362, 361, 376, 377), (370, 369, 384, 385), (363, 362, 377, 378), (371, 370, 385, 386), (364, 363, 378, 379), (372, 371, 386, 387), (384, 383, 398, 399), (377, 376, 391, 392), (385, 384, 399, 400), (378, 377, 392, 393), (386, 385, 400, 401), (379, 378, 393, 394), (387, 386, 401, 402), (380, 379, 394, 395), (388, 387, 402, 403), (381, 380, 395, 396), (389, 388, 403, 404), (382, 381, 396, 397), (390, 389, 404, 405), (383, 382, 397, 398), (376, 300, 391), (481, 390, 405), (403, 402, 417, 418), (396, 395, 410, 411), (404, 403, 418, 419), (397, 396, 411, 412), (405, 404, 419, 420), (398, 397, 412, 413), (391, 300, 406), (481, 405, 420), (399, 398, 413, 414), (392, 391, 406, 407), (400, 399, 414, 415), (393, 392, 407, 408), (401, 400, 415, 416), (394, 393, 408, 409), (402, 401, 416, 417), (395, 394, 409, 410), (415, 414, 429, 430), (408, 407, 422, 423), (416, 415, 430, 431), (409, 408, 423, 424), (417, 416, 431, 432), (410, 409, 424, 425), (418, 417, 432, 433), (411, 410, 425, 426), (419, 418, 433, 434), (412, 411, 426, 427), (420, 419, 434, 435), (413, 412, 427, 428), (406, 300, 421), (481, 420, 435), (414, 413, 428, 429), (407, 406, 421, 422), (434, 433, 448, 449), (427, 426, 441, 442), (435, 434, 449, 450), (428, 427, 442, 443), (421, 300, 436), (481, 435, 450), (429, 428, 443, 444), (422, 421, 436, 437), (430, 429, 444, 445), (423, 422, 437, 438), (431, 430, 445, 446), (424, 423, 438, 439), (432, 431, 446, 447), (425, 424, 439, 440), (433, 432, 447, 448), (426, 425, 440, 441), (438, 437, 452, 453), (446, 445, 460, 461), (439, 438, 453, 454), (447, 446, 461, 462), (440, 439, 454, 455), (448, 447, 462, 463), (441, 440, 455, 456), (449, 448, 463, 464), (442, 441, 456, 457), (450, 449, 464, 465), (443, 442, 457, 458), (436, 300, 451), (481, 450, 465), (444, 443, 458, 459), (437, 436, 451, 452), (445, 444, 459, 460), (457, 456, 471, 472), (465, 464, 479, 480), (458, 457, 472, 473), (451, 300, 466), (481, 465, 480), (459, 458, 473, 474), (452, 451, 466, 467), (460, 459, 474, 475), (453, 452, 467, 468), (461, 460, 475, 476), (454, 453, 468, 469), (462, 461, 476, 477), (455, 454, 469, 470), (463, 462, 477, 478), (456, 455, 470, 471), (464, 463, 478, 479)])
me_sphere.polygons.foreach_set('use_smooth', [True] * 512)
me_sphere.materials.append(mat_eye)
me_sphere.use_remesh_preserve_volume = False
me_sphere.use_remesh_preserve_attributes = False
me_sphere.use_mirror_vertex_groups = False
me_sphere.update()

# ---- objects
ob_head = bpy.data.objects.new('head', me_cube)
ob_eye = bpy.data.objects.new('eye', me_sphere)
ob_lamp = bpy.data.objects.new('Lamp', light_lamp)
ob_camera = bpy.data.objects.new('Camera', cam_camera)

# ---- transforms, parenting, visibility, modifiers, constraints
ob_head.location = (0.0, 0.0, 0.0)
ob_head.lock_rotations_4d = False
ob_head.empty_display_type = 'ARROWS'
ob_head.lineart.crease_threshold = 0.0
_m = ob_head.modifiers.new('Mirror', 'MIRROR')
_m.use_clip = True
_m = ob_head.modifiers.new('Subsurf', 'SUBSURF')
_m.uv_smooth = 'PRESERVE_CORNERS'
_m.quality = 2
_m.levels = 2
_m.show_only_control_edges = False
ob_eye.location = (0.5903, -0.3213, -0.7886)
ob_eye.lineart.crease_threshold = 0.0
_m = ob_eye.modifiers.new('Mirror', 'MIRROR')
_m.mirror_object = ob_head
ob_lamp.location = (4.076, 1.005, 5.904)
ob_lamp.rotation_euler = (0.6503, 0.05522, 1.866)
ob_lamp.lock_rotations_4d = False
ob_lamp.empty_display_type = 'ARROWS'
ob_lamp.color = (0.0, 0.0, 0.0, 0.0)
ob_lamp.lineart.crease_threshold = 0.0
ob_camera.location = (7.481, -6.508, 5.344)
ob_camera.rotation_euler = (1.109, 0.0, 0.8149)
ob_camera.lock_rotations_4d = False
ob_camera.empty_display_type = 'ARROWS'
ob_camera.color = (0.0, 0.0, 0.0, 0.0)
ob_camera.display_type = 'WIRE'
ob_camera.lineart.crease_threshold = 0.0

# ---- collection membership
col_collection_1.objects.link(ob_head)
col_collection_1.objects.link(ob_eye)
col_collection_1.objects.link(ob_lamp)
col_collection_1.objects.link(ob_camera)

# ---- scene / render settings (as saved in the file)
scene.camera = ob_camera
scene.frame_start = 1; scene.frame_end = 250; scene.frame_set(1)
scene.render.engine = 'BLENDER_EEVEE_NEXT'
scene.render.resolution_percentage = 50
scene.render.dither_intensity = 0.0
scene.cycles.use_denoising = False
scene.cycles.samples = 128
scene.cycles.sampling_pattern = 'TABULATED_SOBOL'
scene.cycles.light_sampling_threshold = 0.0
scene.cycles.use_adaptive_sampling = False
scene.cycles.use_light_tree = False
scene.cycles.blur_glossy = 0.0
scene.cycles.sample_clamp_indirect = 0.0
scene.view_settings.view_transform = 'Standard'
bpy.context.view_layer.update()
